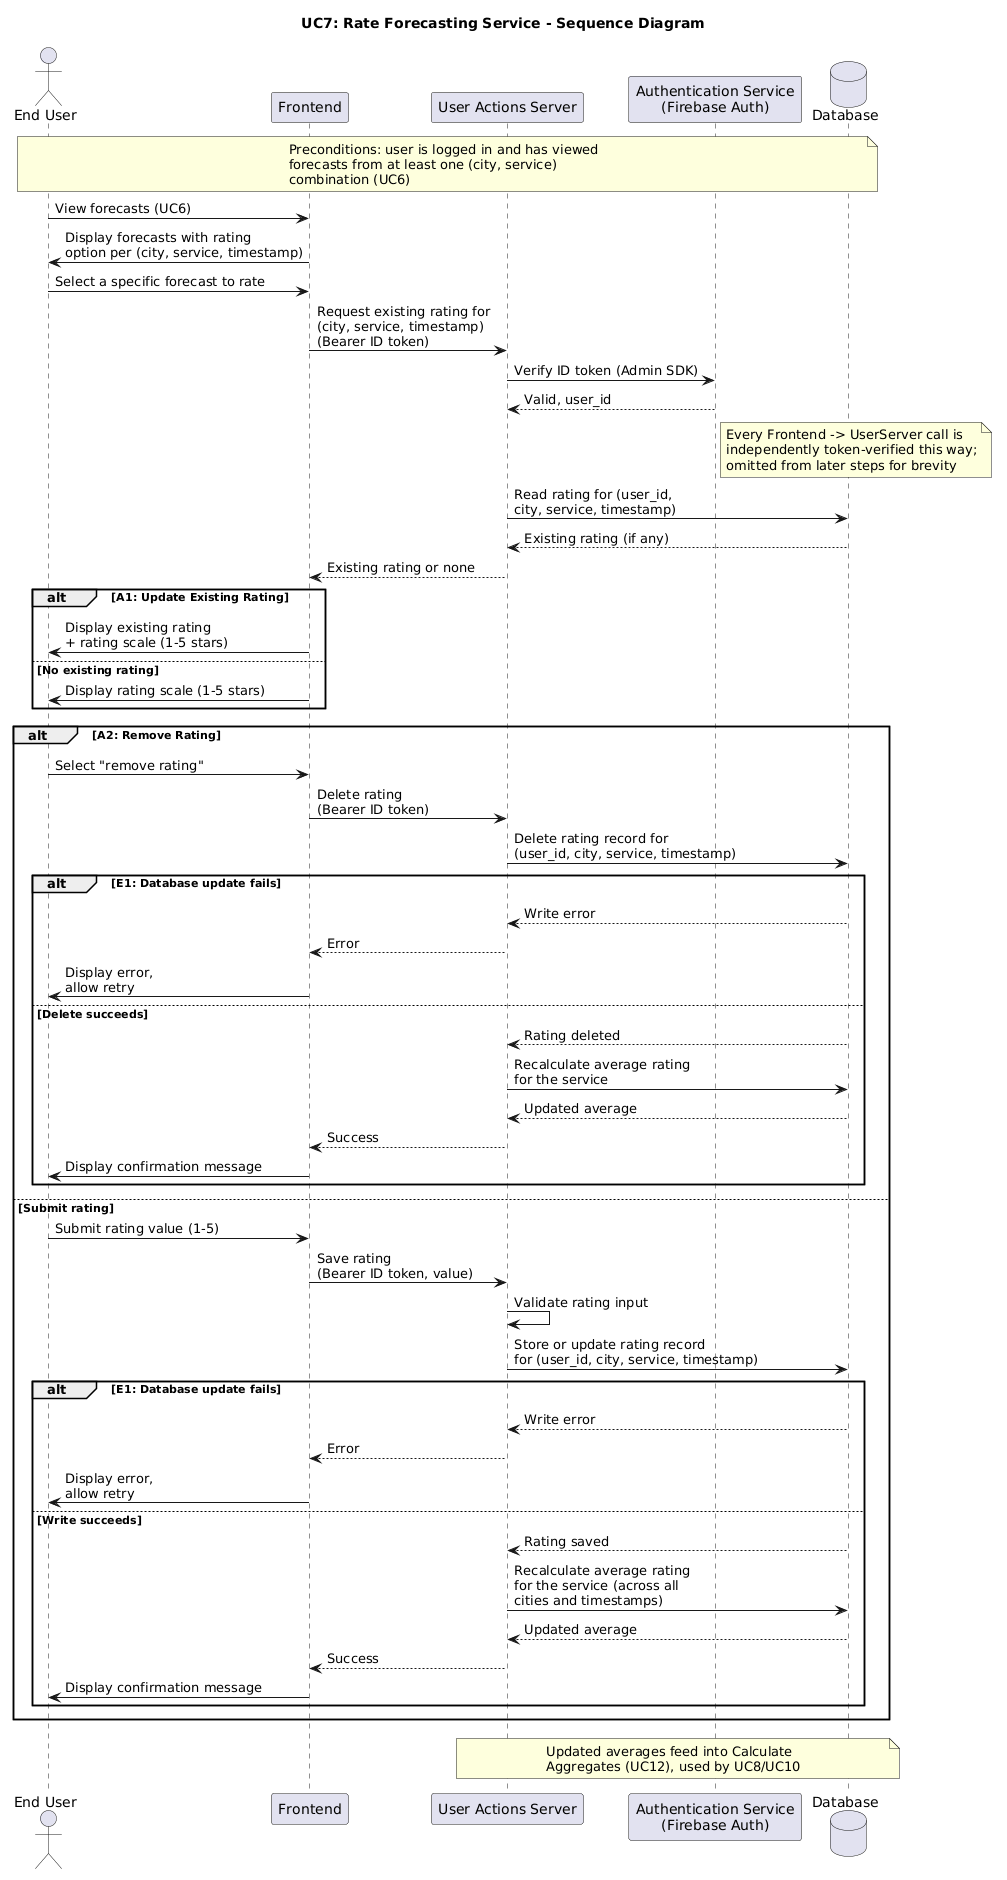

The diagram above was rendered by PlantUML. Its source (embedded in the PNG):
@startuml
title UC7: Rate Forecasting Service - Sequence Diagram

actor "End User" as User
participant "Frontend" as Frontend
participant "User Actions Server" as UserServer
participant "Authentication Service\n(Firebase Auth)" as Auth
database "Database" as DB

note over User, DB
  Preconditions: user is logged in and has viewed
  forecasts from at least one (city, service)
  combination (UC6)
end note

User -> Frontend: View forecasts (UC6)
Frontend -> User: Display forecasts with rating\noption per (city, service, timestamp)
User -> Frontend: Select a specific forecast to rate

Frontend -> UserServer: Request existing rating for\n(city, service, timestamp)\n(Bearer ID token)
UserServer -> Auth: Verify ID token (Admin SDK)
Auth --> UserServer: Valid, user_id
note right of Auth
  Every Frontend -> UserServer call is
  independently token-verified this way;
  omitted from later steps for brevity
end note
UserServer -> DB: Read rating for (user_id,\ncity, service, timestamp)
DB --> UserServer: Existing rating (if any)
UserServer --> Frontend: Existing rating or none

alt A1: Update Existing Rating
  Frontend -> User: Display existing rating\n+ rating scale (1-5 stars)
else No existing rating
  Frontend -> User: Display rating scale (1-5 stars)
end

alt A2: Remove Rating
  User -> Frontend: Select "remove rating"
  Frontend -> UserServer: Delete rating\n(Bearer ID token)
  UserServer -> DB: Delete rating record for\n(user_id, city, service, timestamp)

  alt E1: Database update fails
    DB --> UserServer: Write error
    UserServer --> Frontend: Error
    Frontend -> User: Display error,\nallow retry
  else Delete succeeds
    DB --> UserServer: Rating deleted
    UserServer -> DB: Recalculate average rating\nfor the service
    DB --> UserServer: Updated average
    UserServer --> Frontend: Success
    Frontend -> User: Display confirmation message
  end
else Submit rating
  User -> Frontend: Submit rating value (1-5)
  Frontend -> UserServer: Save rating\n(Bearer ID token, value)
  UserServer -> UserServer: Validate rating input
  UserServer -> DB: Store or update rating record\nfor (user_id, city, service, timestamp)

  alt E1: Database update fails
    DB --> UserServer: Write error
    UserServer --> Frontend: Error
    Frontend -> User: Display error,\nallow retry
  else Write succeeds
    DB --> UserServer: Rating saved
    UserServer -> DB: Recalculate average rating\nfor the service (across all\ncities and timestamps)
    DB --> UserServer: Updated average
    UserServer --> Frontend: Success
    Frontend -> User: Display confirmation message
  end
end

note over UserServer, DB
  Updated averages feed into Calculate
  Aggregates (UC12), used by UC8/UC10
end note
@enduml